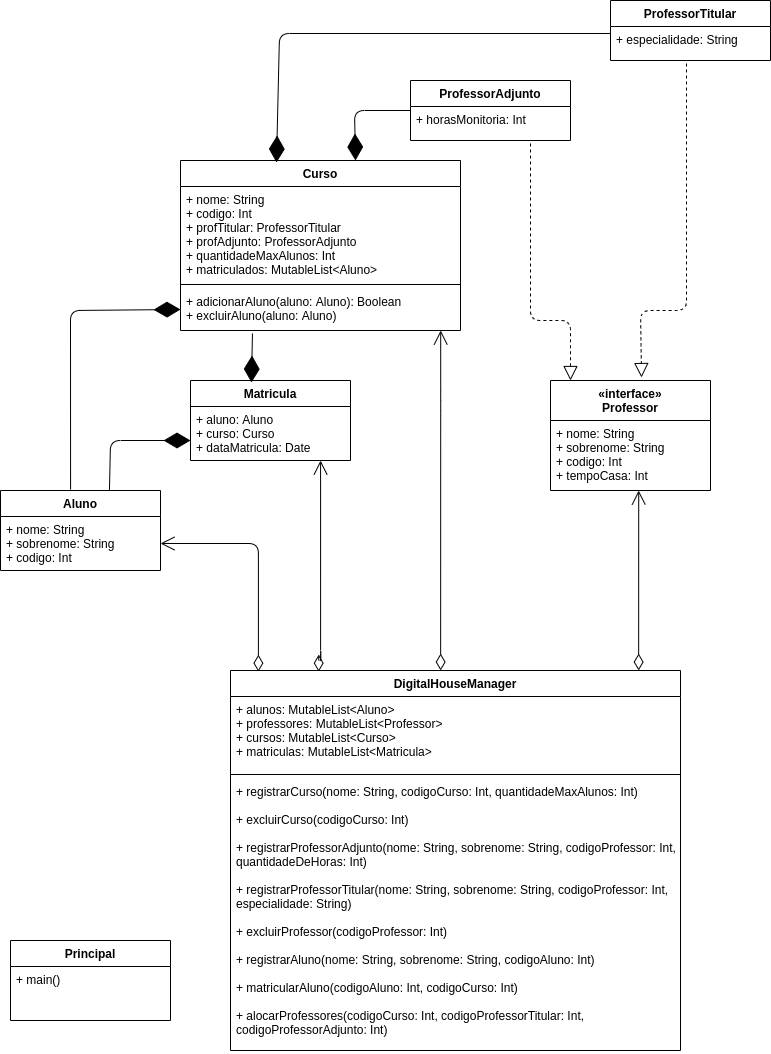

The diagram above was exported from draw.io. Its source (the exported page's mxGraphModel, read from the mxfile embedded in the PNG):
<mxGraphModel dx="868" dy="494" grid="1" gridSize="10" guides="1" tooltips="1" connect="1" arrows="1" fold="1" page="1" pageScale="1" pageWidth="827" pageHeight="1169" math="0" shadow="0">
  <root>
    <mxCell id="0" />
    <mxCell id="1" parent="0" />
    <mxCell id="v4OTD8wMAWhd2PKhMV6C-63" value="" style="endArrow=open;html=1;endSize=12;startArrow=diamondThin;startSize=14;startFill=0;edgeStyle=orthogonalEdgeStyle;align=left;verticalAlign=bottom;exitX=0.467;exitY=0;exitDx=0;exitDy=0;exitPerimeter=0;" edge="1" parent="1" source="v4OTD8wMAWhd2PKhMV6C-29" target="v4OTD8wMAWhd2PKhMV6C-8">
      <mxGeometry x="-0.6542" relative="1" as="geometry">
        <mxPoint x="290" y="360" as="sourcePoint" />
        <mxPoint x="450" y="360" as="targetPoint" />
        <Array as="points">
          <mxPoint x="470" y="430" />
          <mxPoint x="470" y="430" />
        </Array>
        <mxPoint as="offset" />
      </mxGeometry>
    </mxCell>
    <mxCell id="v4OTD8wMAWhd2PKhMV6C-64" value="" style="endArrow=open;html=1;endSize=12;startArrow=diamondThin;startSize=14;startFill=0;edgeStyle=orthogonalEdgeStyle;align=left;verticalAlign=bottom;entryX=0.813;entryY=1;entryDx=0;entryDy=0;entryPerimeter=0;exitX=0.196;exitY=0.003;exitDx=0;exitDy=0;exitPerimeter=0;" edge="1" parent="1" source="v4OTD8wMAWhd2PKhMV6C-29" target="v4OTD8wMAWhd2PKhMV6C-26">
      <mxGeometry x="-0.6542" relative="1" as="geometry">
        <mxPoint x="310" y="690" as="sourcePoint" />
        <mxPoint x="530" y="390" as="targetPoint" />
        <Array as="points">
          <mxPoint x="348" y="690" />
          <mxPoint x="350" y="690" />
        </Array>
        <mxPoint as="offset" />
      </mxGeometry>
    </mxCell>
    <mxCell id="v4OTD8wMAWhd2PKhMV6C-65" value="" style="endArrow=open;html=1;endSize=12;startArrow=diamondThin;startSize=14;startFill=0;edgeStyle=orthogonalEdgeStyle;align=left;verticalAlign=bottom;entryX=1;entryY=0.5;entryDx=0;entryDy=0;exitX=0.062;exitY=0.003;exitDx=0;exitDy=0;exitPerimeter=0;" edge="1" parent="1" source="v4OTD8wMAWhd2PKhMV6C-29" target="v4OTD8wMAWhd2PKhMV6C-2">
      <mxGeometry x="-0.6491" y="-18" relative="1" as="geometry">
        <mxPoint x="290" y="710" as="sourcePoint" />
        <mxPoint x="250" y="420" as="targetPoint" />
        <mxPoint as="offset" />
      </mxGeometry>
    </mxCell>
    <mxCell id="v4OTD8wMAWhd2PKhMV6C-66" value="" style="endArrow=open;html=1;endSize=12;startArrow=diamondThin;startSize=14;startFill=0;edgeStyle=orthogonalEdgeStyle;align=left;verticalAlign=bottom;exitX=0.907;exitY=0;exitDx=0;exitDy=0;exitPerimeter=0;entryX=0.551;entryY=1;entryDx=0;entryDy=0;entryPerimeter=0;" edge="1" parent="1" source="v4OTD8wMAWhd2PKhMV6C-29" target="v4OTD8wMAWhd2PKhMV6C-10">
      <mxGeometry x="-0.6542" relative="1" as="geometry">
        <mxPoint x="440" y="360" as="sourcePoint" />
        <mxPoint x="367.5" y="259" as="targetPoint" />
        <Array as="points">
          <mxPoint x="668" y="530" />
          <mxPoint x="668" y="530" />
        </Array>
        <mxPoint as="offset" />
      </mxGeometry>
    </mxCell>
    <mxCell id="v4OTD8wMAWhd2PKhMV6C-67" value="" style="endArrow=block;dashed=1;endFill=0;endSize=12;html=1;entryX=0.125;entryY=0;entryDx=0;entryDy=0;entryPerimeter=0;" edge="1" parent="1" target="v4OTD8wMAWhd2PKhMV6C-9">
      <mxGeometry width="160" relative="1" as="geometry">
        <mxPoint x="560" y="173" as="sourcePoint" />
        <mxPoint x="478" y="240" as="targetPoint" />
        <Array as="points">
          <mxPoint x="560" y="240" />
          <mxPoint x="560" y="350" />
          <mxPoint x="600" y="350" />
        </Array>
      </mxGeometry>
    </mxCell>
    <mxCell id="v4OTD8wMAWhd2PKhMV6C-68" value="" style="endArrow=block;dashed=1;endFill=0;endSize=12;html=1;exitX=0.475;exitY=1.088;exitDx=0;exitDy=0;exitPerimeter=0;entryX=0.569;entryY=-0.027;entryDx=0;entryDy=0;entryPerimeter=0;" edge="1" parent="1" source="v4OTD8wMAWhd2PKhMV6C-18" target="v4OTD8wMAWhd2PKhMV6C-9">
      <mxGeometry width="160" relative="1" as="geometry">
        <mxPoint x="754" y="140" as="sourcePoint" />
        <mxPoint x="640" y="240" as="targetPoint" />
        <Array as="points">
          <mxPoint x="716" y="280" />
          <mxPoint x="716" y="340" />
          <mxPoint x="670" y="340" />
        </Array>
      </mxGeometry>
    </mxCell>
    <mxCell id="v4OTD8wMAWhd2PKhMV6C-5" value="Curso" style="swimlane;fontStyle=1;align=center;verticalAlign=top;childLayout=stackLayout;horizontal=1;startSize=26;horizontalStack=0;resizeParent=1;resizeParentMax=0;resizeLast=0;collapsible=1;marginBottom=0;" vertex="1" parent="1">
      <mxGeometry x="210" y="190" width="280" height="170" as="geometry" />
    </mxCell>
    <mxCell id="v4OTD8wMAWhd2PKhMV6C-6" value="+ nome: String&#10;+ codigo: Int&#10;+ profTitular: ProfessorTitular&#10;+ profAdjunto: ProfessorAdjunto&#10;+ quantidadeMaxAlunos: Int&#10;+ matriculados: MutableList&lt;Aluno&gt;" style="text;strokeColor=none;fillColor=none;align=left;verticalAlign=top;spacingLeft=4;spacingRight=4;overflow=hidden;rotatable=0;points=[[0,0.5],[1,0.5]];portConstraint=eastwest;" vertex="1" parent="v4OTD8wMAWhd2PKhMV6C-5">
      <mxGeometry y="26" width="280" height="94" as="geometry" />
    </mxCell>
    <mxCell id="v4OTD8wMAWhd2PKhMV6C-7" value="" style="line;strokeWidth=1;fillColor=none;align=left;verticalAlign=middle;spacingTop=-1;spacingLeft=3;spacingRight=3;rotatable=0;labelPosition=right;points=[];portConstraint=eastwest;" vertex="1" parent="v4OTD8wMAWhd2PKhMV6C-5">
      <mxGeometry y="120" width="280" height="8" as="geometry" />
    </mxCell>
    <mxCell id="v4OTD8wMAWhd2PKhMV6C-8" value="+ adicionarAluno(aluno: Aluno): Boolean&#10;+ excluirAluno(aluno: Aluno)" style="text;strokeColor=none;fillColor=none;align=left;verticalAlign=top;spacingLeft=4;spacingRight=4;overflow=hidden;rotatable=0;points=[[0,0.5],[1,0.5]];portConstraint=eastwest;" vertex="1" parent="v4OTD8wMAWhd2PKhMV6C-5">
      <mxGeometry y="128" width="280" height="42" as="geometry" />
    </mxCell>
    <mxCell id="v4OTD8wMAWhd2PKhMV6C-13" value="ProfessorAdjunto" style="swimlane;fontStyle=1;align=center;verticalAlign=top;childLayout=stackLayout;horizontal=1;startSize=26;horizontalStack=0;resizeParent=1;resizeParentMax=0;resizeLast=0;collapsible=1;marginBottom=0;" vertex="1" parent="1">
      <mxGeometry x="440" y="110" width="160" height="60" as="geometry" />
    </mxCell>
    <mxCell id="v4OTD8wMAWhd2PKhMV6C-14" value="+ horasMonitoria: Int" style="text;strokeColor=none;fillColor=none;align=left;verticalAlign=top;spacingLeft=4;spacingRight=4;overflow=hidden;rotatable=0;points=[[0,0.5],[1,0.5]];portConstraint=eastwest;" vertex="1" parent="v4OTD8wMAWhd2PKhMV6C-13">
      <mxGeometry y="26" width="160" height="34" as="geometry" />
    </mxCell>
    <mxCell id="v4OTD8wMAWhd2PKhMV6C-17" value="ProfessorTitular" style="swimlane;fontStyle=1;align=center;verticalAlign=top;childLayout=stackLayout;horizontal=1;startSize=26;horizontalStack=0;resizeParent=1;resizeParentMax=0;resizeLast=0;collapsible=1;marginBottom=0;" vertex="1" parent="1">
      <mxGeometry x="640" y="30" width="160" height="60" as="geometry" />
    </mxCell>
    <mxCell id="v4OTD8wMAWhd2PKhMV6C-18" value="+ especialidade: String" style="text;strokeColor=none;fillColor=none;align=left;verticalAlign=top;spacingLeft=4;spacingRight=4;overflow=hidden;rotatable=0;points=[[0,0.5],[1,0.5]];portConstraint=eastwest;" vertex="1" parent="v4OTD8wMAWhd2PKhMV6C-17">
      <mxGeometry y="26" width="160" height="34" as="geometry" />
    </mxCell>
    <mxCell id="v4OTD8wMAWhd2PKhMV6C-29" value="DigitalHouseManager" style="swimlane;fontStyle=1;align=center;verticalAlign=top;childLayout=stackLayout;horizontal=1;startSize=26;horizontalStack=0;resizeParent=1;resizeParentMax=0;resizeLast=0;collapsible=1;marginBottom=0;" vertex="1" parent="1">
      <mxGeometry x="260" y="700" width="450" height="380" as="geometry" />
    </mxCell>
    <mxCell id="v4OTD8wMAWhd2PKhMV6C-30" value="+ alunos: MutableList&lt;Aluno&gt;&#10;+ professores: MutableList&lt;Professor&gt;&#10;+ cursos: MutableList&lt;Curso&gt;&#10;+ matriculas: MutableList&lt;Matricula&gt;" style="text;strokeColor=none;fillColor=none;align=left;verticalAlign=top;spacingLeft=4;spacingRight=4;overflow=hidden;rotatable=0;points=[[0,0.5],[1,0.5]];portConstraint=eastwest;" vertex="1" parent="v4OTD8wMAWhd2PKhMV6C-29">
      <mxGeometry y="26" width="450" height="74" as="geometry" />
    </mxCell>
    <mxCell id="v4OTD8wMAWhd2PKhMV6C-31" value="" style="line;strokeWidth=1;fillColor=none;align=left;verticalAlign=middle;spacingTop=-1;spacingLeft=3;spacingRight=3;rotatable=0;labelPosition=right;points=[];portConstraint=eastwest;" vertex="1" parent="v4OTD8wMAWhd2PKhMV6C-29">
      <mxGeometry y="100" width="450" height="8" as="geometry" />
    </mxCell>
    <mxCell id="v4OTD8wMAWhd2PKhMV6C-32" value="+ registrarCurso(nome: String, codigoCurso: Int, quantidadeMaxAlunos: Int)&#10;&#10;+ excluirCurso(codigoCurso: Int)&#10;&#10;+ registrarProfessorAdjunto(nome: String, sobrenome: String, codigoProfessor: Int, &#10;quantidadeDeHoras: Int)&#10;&#10;+ registrarProfessorTitular(nome: String, sobrenome: String, codigoProfessor: Int, &#10;especialidade: String)&#10;&#10;+ excluirProfessor(codigoProfessor: Int)&#10;&#10;+ registrarAluno(nome: String, sobrenome: String, codigoAluno: Int)&#10;&#10;+ matricularAluno(codigoAluno: Int, codigoCurso: Int)&#10;&#10;+ alocarProfessores(codigoCurso: Int, codigoProfessorTitular: Int, &#10;codigoProfessorAdjunto: Int)" style="text;strokeColor=none;fillColor=none;align=left;verticalAlign=top;spacingLeft=4;spacingRight=4;overflow=hidden;rotatable=0;points=[[0,0.5],[1,0.5]];portConstraint=eastwest;" vertex="1" parent="v4OTD8wMAWhd2PKhMV6C-29">
      <mxGeometry y="108" width="450" height="272" as="geometry" />
    </mxCell>
    <mxCell id="v4OTD8wMAWhd2PKhMV6C-9" value="«interface»&#10;Professor" style="swimlane;fontStyle=1;align=center;verticalAlign=top;childLayout=stackLayout;horizontal=1;startSize=40;horizontalStack=0;resizeParent=1;resizeParentMax=0;resizeLast=0;collapsible=1;marginBottom=0;" vertex="1" parent="1">
      <mxGeometry x="580" y="410" width="160" height="110" as="geometry" />
    </mxCell>
    <mxCell id="v4OTD8wMAWhd2PKhMV6C-10" value="+ nome: String&#10;+ sobrenome: String&#10;+ codigo: Int&#10;+ tempoCasa: Int" style="text;strokeColor=none;fillColor=none;align=left;verticalAlign=top;spacingLeft=4;spacingRight=4;overflow=hidden;rotatable=0;points=[[0,0.5],[1,0.5]];portConstraint=eastwest;" vertex="1" parent="v4OTD8wMAWhd2PKhMV6C-9">
      <mxGeometry y="40" width="160" height="70" as="geometry" />
    </mxCell>
    <mxCell id="v4OTD8wMAWhd2PKhMV6C-25" value="Matricula" style="swimlane;fontStyle=1;align=center;verticalAlign=top;childLayout=stackLayout;horizontal=1;startSize=26;horizontalStack=0;resizeParent=1;resizeParentMax=0;resizeLast=0;collapsible=1;marginBottom=0;" vertex="1" parent="1">
      <mxGeometry x="220" y="410" width="160" height="80" as="geometry" />
    </mxCell>
    <mxCell id="v4OTD8wMAWhd2PKhMV6C-26" value="+ aluno: Aluno&#10;+ curso: Curso&#10;+ dataMatricula: Date" style="text;strokeColor=none;fillColor=none;align=left;verticalAlign=top;spacingLeft=4;spacingRight=4;overflow=hidden;rotatable=0;points=[[0,0.5],[1,0.5]];portConstraint=eastwest;" vertex="1" parent="v4OTD8wMAWhd2PKhMV6C-25">
      <mxGeometry y="26" width="160" height="54" as="geometry" />
    </mxCell>
    <mxCell id="v4OTD8wMAWhd2PKhMV6C-58" value="Principal" style="swimlane;fontStyle=1;align=center;verticalAlign=top;childLayout=stackLayout;horizontal=1;startSize=26;horizontalStack=0;resizeParent=1;resizeParentMax=0;resizeLast=0;collapsible=1;marginBottom=0;" vertex="1" parent="1">
      <mxGeometry x="40" y="970" width="160" height="80" as="geometry" />
    </mxCell>
    <mxCell id="v4OTD8wMAWhd2PKhMV6C-59" value="+ main()" style="text;strokeColor=none;fillColor=none;align=left;verticalAlign=top;spacingLeft=4;spacingRight=4;overflow=hidden;rotatable=0;points=[[0,0.5],[1,0.5]];portConstraint=eastwest;" vertex="1" parent="v4OTD8wMAWhd2PKhMV6C-58">
      <mxGeometry y="26" width="160" height="54" as="geometry" />
    </mxCell>
    <mxCell id="v4OTD8wMAWhd2PKhMV6C-1" value="Aluno" style="swimlane;fontStyle=1;align=center;verticalAlign=top;childLayout=stackLayout;horizontal=1;startSize=26;horizontalStack=0;resizeParent=1;resizeParentMax=0;resizeLast=0;collapsible=1;marginBottom=0;" vertex="1" parent="1">
      <mxGeometry x="30" y="520" width="160" height="80" as="geometry" />
    </mxCell>
    <mxCell id="v4OTD8wMAWhd2PKhMV6C-2" value="+ nome: String&#10;+ sobrenome: String&#10;+ codigo: Int" style="text;strokeColor=none;fillColor=none;align=left;verticalAlign=top;spacingLeft=4;spacingRight=4;overflow=hidden;rotatable=0;points=[[0,0.5],[1,0.5]];portConstraint=eastwest;" vertex="1" parent="v4OTD8wMAWhd2PKhMV6C-1">
      <mxGeometry y="26" width="160" height="54" as="geometry" />
    </mxCell>
    <mxCell id="v4OTD8wMAWhd2PKhMV6C-73" value="" style="endArrow=diamondThin;endFill=1;endSize=24;html=1;exitX=0;exitY=0.206;exitDx=0;exitDy=0;exitPerimeter=0;" edge="1" parent="1" source="v4OTD8wMAWhd2PKhMV6C-18">
      <mxGeometry width="160" relative="1" as="geometry">
        <mxPoint x="640" y="50" as="sourcePoint" />
        <mxPoint x="306" y="192" as="targetPoint" />
        <Array as="points">
          <mxPoint x="309" y="63" />
        </Array>
      </mxGeometry>
    </mxCell>
    <mxCell id="v4OTD8wMAWhd2PKhMV6C-74" value="" style="endArrow=diamondThin;endFill=1;endSize=24;html=1;entryX=0.625;entryY=0;entryDx=0;entryDy=0;entryPerimeter=0;" edge="1" parent="1" target="v4OTD8wMAWhd2PKhMV6C-5">
      <mxGeometry width="160" relative="1" as="geometry">
        <mxPoint x="440" y="140" as="sourcePoint" />
        <mxPoint x="490" y="130" as="targetPoint" />
        <Array as="points">
          <mxPoint x="384" y="140" />
        </Array>
      </mxGeometry>
    </mxCell>
    <mxCell id="v4OTD8wMAWhd2PKhMV6C-75" value="" style="endArrow=diamondThin;endFill=1;endSize=24;html=1;exitX=0.438;exitY=-0.012;exitDx=0;exitDy=0;exitPerimeter=0;" edge="1" parent="1" source="v4OTD8wMAWhd2PKhMV6C-1">
      <mxGeometry width="160" relative="1" as="geometry">
        <mxPoint x="100" y="510" as="sourcePoint" />
        <mxPoint x="210" y="339" as="targetPoint" />
        <Array as="points">
          <mxPoint x="100" y="340" />
        </Array>
      </mxGeometry>
    </mxCell>
    <mxCell id="v4OTD8wMAWhd2PKhMV6C-76" value="" style="endArrow=diamondThin;endFill=1;endSize=24;html=1;exitX=0.257;exitY=1.071;exitDx=0;exitDy=0;exitPerimeter=0;entryX=0.381;entryY=0.025;entryDx=0;entryDy=0;entryPerimeter=0;" edge="1" parent="1" source="v4OTD8wMAWhd2PKhMV6C-8" target="v4OTD8wMAWhd2PKhMV6C-25">
      <mxGeometry width="160" relative="1" as="geometry">
        <mxPoint x="120" y="410" as="sourcePoint" />
        <mxPoint x="280" y="420" as="targetPoint" />
      </mxGeometry>
    </mxCell>
    <mxCell id="v4OTD8wMAWhd2PKhMV6C-77" value="" style="endArrow=diamondThin;endFill=1;endSize=24;html=1;exitX=0.681;exitY=0;exitDx=0;exitDy=0;exitPerimeter=0;" edge="1" parent="1" source="v4OTD8wMAWhd2PKhMV6C-1">
      <mxGeometry width="160" relative="1" as="geometry">
        <mxPoint x="110" y="470" as="sourcePoint" />
        <mxPoint x="220" y="470" as="targetPoint" />
        <Array as="points">
          <mxPoint x="140" y="470" />
        </Array>
      </mxGeometry>
    </mxCell>
  </root>
</mxGraphModel>